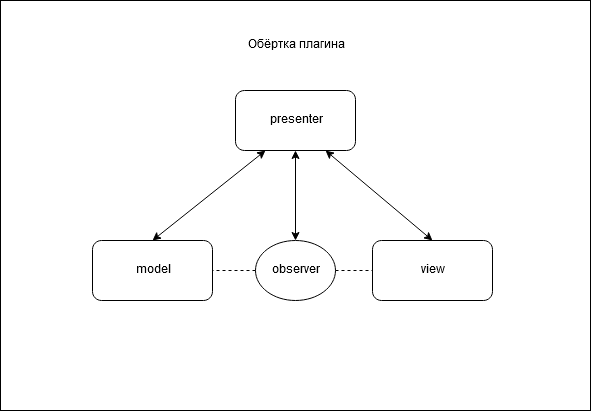

The diagram above was exported from draw.io. Its source (the exported page's mxGraphModel, read from the mxfile embedded in the PNG):
<mxGraphModel dx="1408" dy="787" grid="1" gridSize="10" guides="1" tooltips="1" connect="1" arrows="1" fold="1" page="1" pageScale="1" pageWidth="827" pageHeight="1169" math="0" shadow="0">
  <root>
    <mxCell id="0" />
    <mxCell id="1" parent="0" />
    <mxCell id="2" value="" style="rounded=0;whiteSpace=wrap;html=1;" vertex="1" parent="1">
      <mxGeometry x="118" y="80" width="590" height="410" as="geometry" />
    </mxCell>
    <mxCell id="3" value="view" style="rounded=1;whiteSpace=wrap;html=1;" vertex="1" parent="1">
      <mxGeometry x="490" y="320" width="120" height="60" as="geometry" />
    </mxCell>
    <mxCell id="4" value="model" style="rounded=1;whiteSpace=wrap;html=1;" vertex="1" parent="1">
      <mxGeometry x="210" y="320" width="120" height="60" as="geometry" />
    </mxCell>
    <mxCell id="5" value="presenter" style="rounded=1;whiteSpace=wrap;html=1;" vertex="1" parent="1">
      <mxGeometry x="353" y="170" width="120" height="60" as="geometry" />
    </mxCell>
    <mxCell id="6" value="" style="endArrow=classic;startArrow=classic;html=1;exitX=0.5;exitY=0;exitDx=0;exitDy=0;entryX=0.25;entryY=1;entryDx=0;entryDy=0;" edge="1" source="4" target="5" parent="1">
      <mxGeometry width="50" height="50" relative="1" as="geometry">
        <mxPoint x="310" y="330" as="sourcePoint" />
        <mxPoint x="360" y="280" as="targetPoint" />
      </mxGeometry>
    </mxCell>
    <mxCell id="7" value="" style="endArrow=classic;startArrow=classic;html=1;entryX=0.75;entryY=1;entryDx=0;entryDy=0;exitX=0.5;exitY=0;exitDx=0;exitDy=0;" edge="1" source="3" target="5" parent="1">
      <mxGeometry width="50" height="50" relative="1" as="geometry">
        <mxPoint x="430" y="350" as="sourcePoint" />
        <mxPoint x="480" y="300" as="targetPoint" />
      </mxGeometry>
    </mxCell>
    <mxCell id="8" value="Обёртка плагина" style="text;html=1;strokeColor=none;fillColor=none;align=center;verticalAlign=middle;whiteSpace=wrap;rounded=0;" vertex="1" parent="1">
      <mxGeometry x="283" y="80" width="260" height="90" as="geometry" />
    </mxCell>
    <mxCell id="9" value="observer" style="ellipse;whiteSpace=wrap;html=1;" vertex="1" parent="1">
      <mxGeometry x="373" y="320" width="80" height="60" as="geometry" />
    </mxCell>
    <mxCell id="10" value="" style="endArrow=none;dashed=1;html=1;entryX=1;entryY=0.5;entryDx=0;entryDy=0;exitX=0;exitY=0.5;exitDx=0;exitDy=0;" edge="1" source="9" target="4" parent="1">
      <mxGeometry width="50" height="50" relative="1" as="geometry">
        <mxPoint x="120" y="560" as="sourcePoint" />
        <mxPoint x="170" y="510" as="targetPoint" />
      </mxGeometry>
    </mxCell>
    <mxCell id="11" value="" style="endArrow=none;dashed=1;html=1;exitX=1;exitY=0.5;exitDx=0;exitDy=0;entryX=0;entryY=0.5;entryDx=0;entryDy=0;" edge="1" source="9" target="3" parent="1">
      <mxGeometry width="50" height="50" relative="1" as="geometry">
        <mxPoint x="460" y="590" as="sourcePoint" />
        <mxPoint x="510" y="540" as="targetPoint" />
      </mxGeometry>
    </mxCell>
    <mxCell id="12" value="" style="endArrow=classic;startArrow=classic;html=1;entryX=0.5;entryY=0;entryDx=0;entryDy=0;exitX=0.5;exitY=1;exitDx=0;exitDy=0;" edge="1" source="5" target="9" parent="1">
      <mxGeometry width="50" height="50" relative="1" as="geometry">
        <mxPoint x="370" y="590" as="sourcePoint" />
        <mxPoint x="420" y="540" as="targetPoint" />
      </mxGeometry>
    </mxCell>
  </root>
</mxGraphModel>